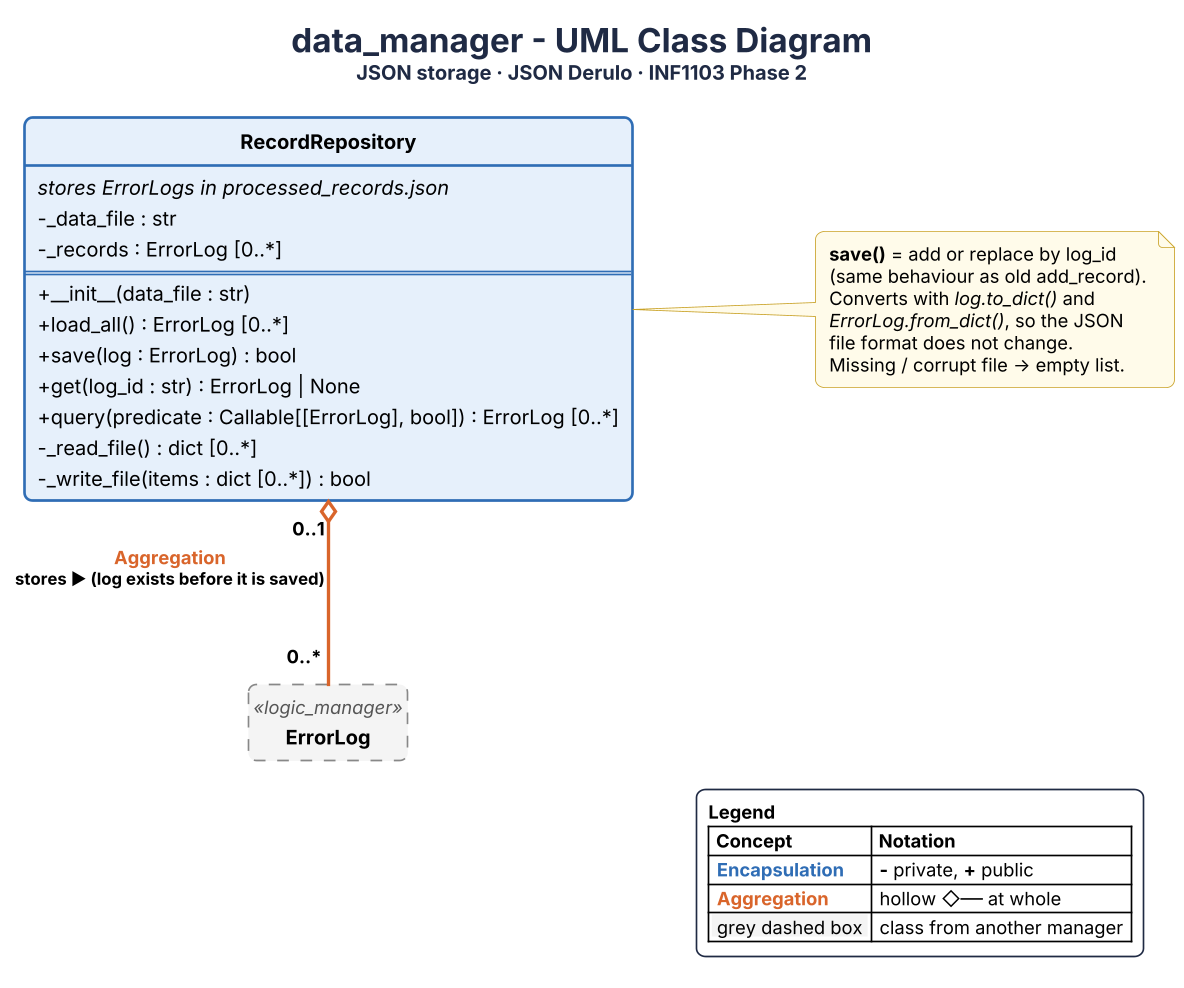

The diagram above was rendered by PlantUML. Its source (embedded in the PNG):
@startuml data_manager
!include style.iuml
title <size:20><b>data_manager - UML Class Diagram</b></size>\n<size:12>JSON storage · JSON Derulo · INF1103 Phase 2</size>

class RecordRepository {
  <i>stores ErrorLogs in processed_records.json</i>
  - _data_file : str
  - _records : ErrorLog [0..*]
  ==
  + __init__(data_file : str)
  + load_all() : ErrorLog [0..*]
  + save(log : ErrorLog) : bool
  + get(log_id : str) : ErrorLog | None
  + query(predicate : Callable[[ErrorLog], bool]) : ErrorLog [0..*]
  - _read_file() : dict [0..*]
  - _write_file(items : dict [0..*]) : bool
}

class ErrorLog <<logic_manager>> #F4F4F4 ##[dashed]888888

RecordRepository "0..1" o-[#D9652B,bold]- "0..*" ErrorLog : <color:#D9652B>Aggregation</color>\n<size:10>stores ▶ (log exists before it is saved)</size>

note right of RecordRepository
  <b>save()</b> = add or replace by log_id
  (same behaviour as old add_record).
  Converts with <i>log.to_dict()</i> and
  <i>ErrorLog.from_dict()</i>, so the JSON
  file format does not change.
  Missing / corrupt file → empty list.
end note

legend right
  <b>Legend</b>
  |= Concept |= Notation |
  | <color:#2F6DB5><b>Encapsulation</b></color> | <b>-</b> private, <b>+</b> public |
  | <color:#D9652B><b>Aggregation</b></color> | hollow ◇── at whole |
  |<back:#F4F4F4> grey dashed box </back>| class from another manager |
endlegend
@enduml